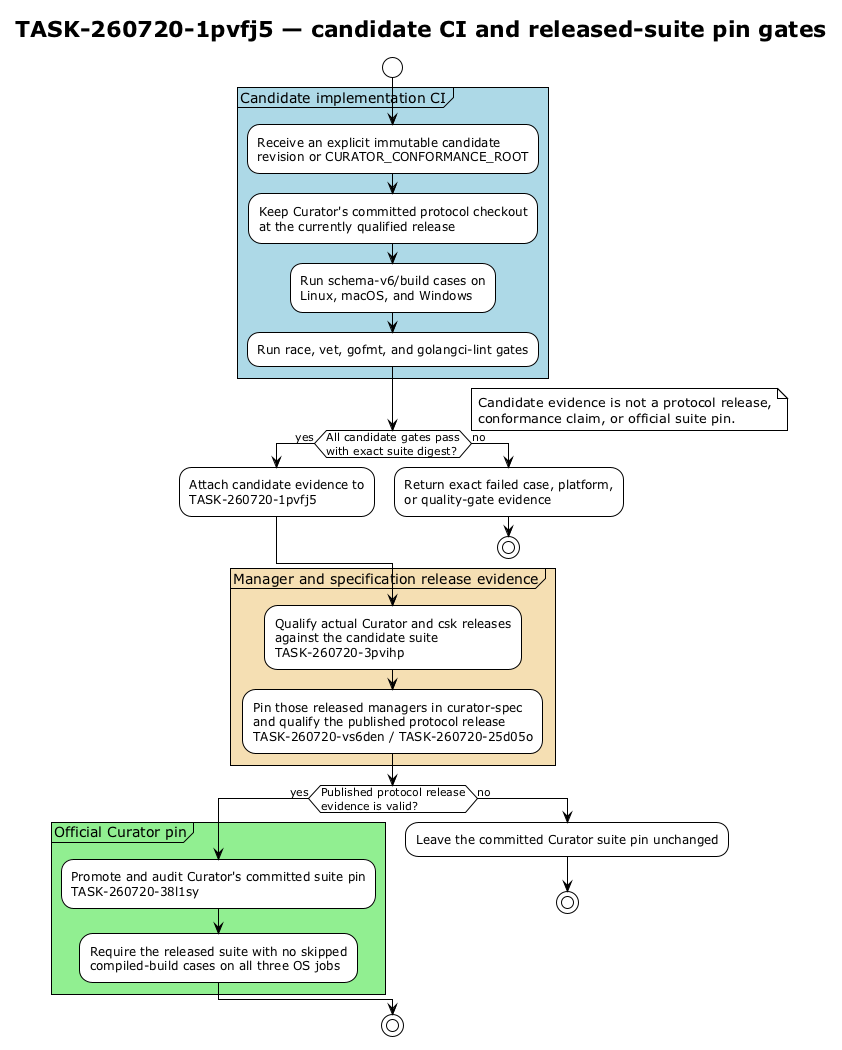

The diagram above was rendered by PlantUML. Its source (embedded in the PNG):
@startuml
!theme plain

title TASK-260720-1pvfj5 — candidate CI and released-suite pin gates

start

partition "Candidate implementation CI" #LightBlue {
  :Receive an explicit immutable candidate\nrevision or CURATOR_CONFORMANCE_ROOT;
  :Keep Curator's committed protocol checkout\nat the currently qualified release;
  :Run schema-v6/build cases on\nLinux, macOS, and Windows;
  :Run race, vet, gofmt, and golangci-lint gates;
}

if (All candidate gates pass\nwith exact suite digest?) then (yes)
  :Attach candidate evidence to\nTASK-260720-1pvfj5;
else (no)
  :Return exact failed case, platform,\nor quality-gate evidence;
  stop
endif

note right
  Candidate evidence is not a protocol release,
  conformance claim, or official suite pin.
end note

partition "Manager and specification release evidence" #Wheat {
  :Qualify actual Curator and csk releases\nagainst the candidate suite\nTASK-260720-3pvihp;
  :Pin those released managers in curator-spec\nand qualify the published protocol release\nTASK-260720-vs6den / TASK-260720-25d05o;
}

if (Published protocol release\nevidence is valid?) then (yes)
  partition "Official Curator pin" #LightGreen {
    :Promote and audit Curator's committed suite pin\nTASK-260720-38l1sy;
    :Require the released suite with no skipped\ncompiled-build cases on all three OS jobs;
  }
else (no)
  :Leave the committed Curator suite pin unchanged;
  stop
endif

stop
@enduml